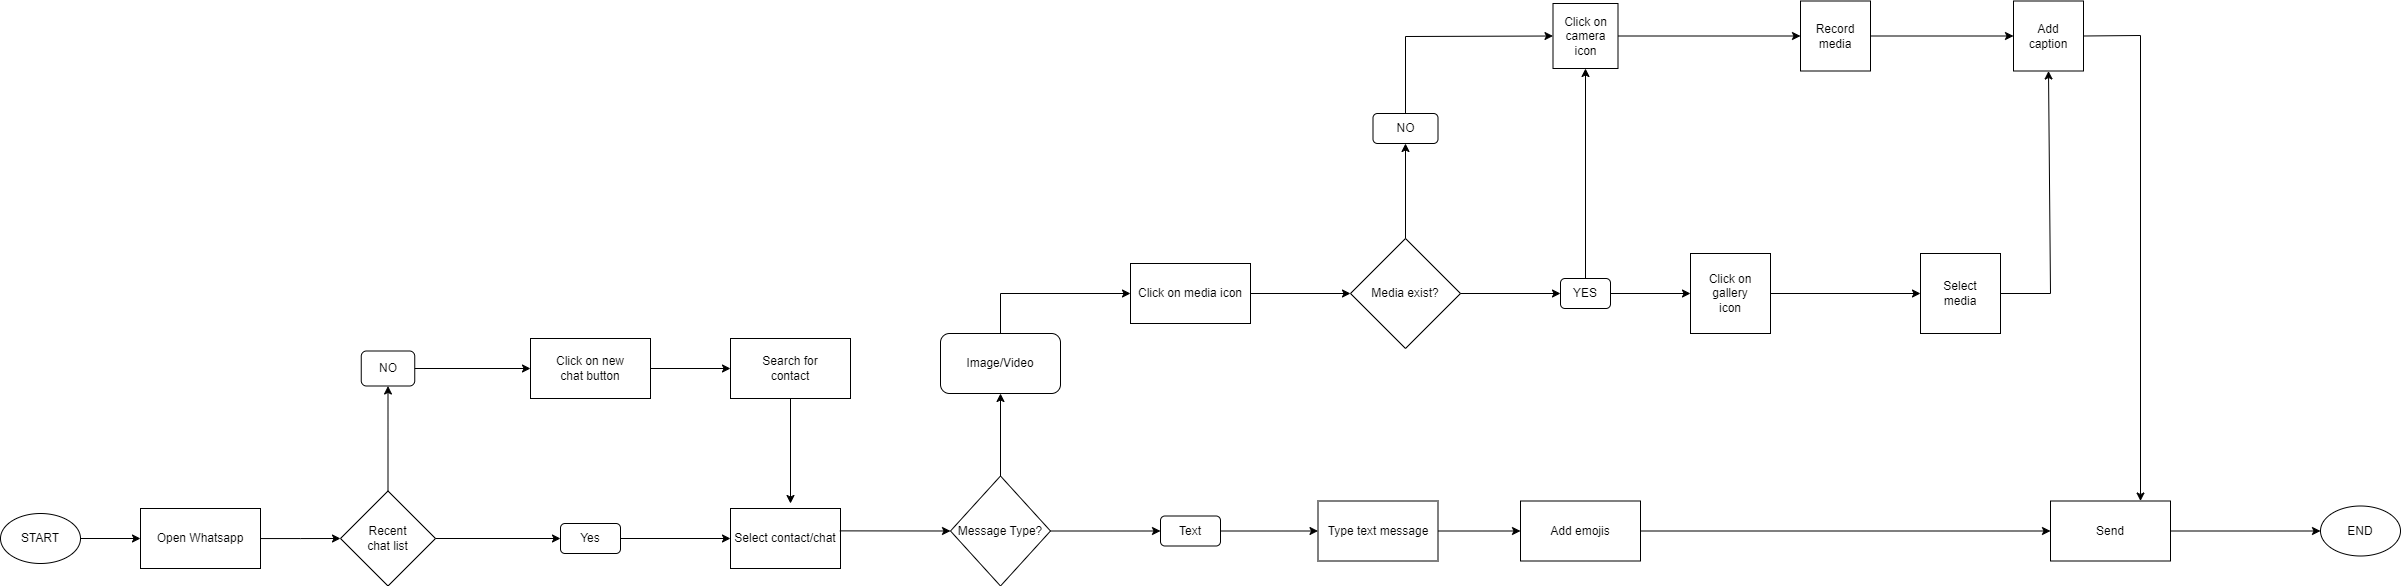

The diagram above was exported from draw.io. Its source (the exported page's mxGraphModel, read from the mxfile embedded in the PNG):
<mxGraphModel dx="2819" dy="2018" grid="1" gridSize="10" guides="1" tooltips="1" connect="1" arrows="1" fold="1" page="1" pageScale="1" pageWidth="850" pageHeight="1100" math="0" shadow="0">
  <root>
    <mxCell id="0" />
    <mxCell id="1" parent="0" />
    <mxCell id="8D0iBwHIXRS3wYGKvFep-6" value="" style="edgeStyle=orthogonalEdgeStyle;rounded=0;orthogonalLoop=1;jettySize=auto;html=1;" edge="1" parent="1" source="0di1lUnXhKAcbkOjS7HT-1" target="8D0iBwHIXRS3wYGKvFep-5">
      <mxGeometry relative="1" as="geometry" />
    </mxCell>
    <mxCell id="0di1lUnXhKAcbkOjS7HT-1" value="START" style="ellipse;whiteSpace=wrap;html=1;" vertex="1" parent="1">
      <mxGeometry x="-840" y="360" width="80" height="50" as="geometry" />
    </mxCell>
    <mxCell id="8D0iBwHIXRS3wYGKvFep-10" value="" style="edgeStyle=orthogonalEdgeStyle;rounded=0;orthogonalLoop=1;jettySize=auto;html=1;" edge="1" parent="1" source="8D0iBwHIXRS3wYGKvFep-5">
      <mxGeometry relative="1" as="geometry">
        <mxPoint x="-500" y="385" as="targetPoint" />
      </mxGeometry>
    </mxCell>
    <mxCell id="8D0iBwHIXRS3wYGKvFep-5" value="Open Whatsapp" style="whiteSpace=wrap;html=1;" vertex="1" parent="1">
      <mxGeometry x="-700" y="355" width="120" height="60" as="geometry" />
    </mxCell>
    <mxCell id="0di1lUnXhKAcbkOjS7HT-2" value="Recent&lt;div&gt;chat list&lt;/div&gt;" style="rhombus;whiteSpace=wrap;html=1;" vertex="1" parent="1">
      <mxGeometry x="-500" y="337.5" width="95" height="95" as="geometry" />
    </mxCell>
    <mxCell id="bFco2CiyY7XBC1Sh3T00-4" value="Click on new&lt;div&gt;chat button&lt;/div&gt;" style="rounded=0;whiteSpace=wrap;html=1;" vertex="1" parent="1">
      <mxGeometry x="-310" y="185" width="120" height="60" as="geometry" />
    </mxCell>
    <mxCell id="8D0iBwHIXRS3wYGKvFep-17" value="Select contact/chat" style="rounded=0;whiteSpace=wrap;html=1;" vertex="1" parent="1">
      <mxGeometry x="-110" y="355" width="110" height="60" as="geometry" />
    </mxCell>
    <mxCell id="8D0iBwHIXRS3wYGKvFep-36" value="" style="edgeStyle=orthogonalEdgeStyle;rounded=0;orthogonalLoop=1;jettySize=auto;html=1;entryX=0;entryY=0.5;entryDx=0;entryDy=0;" edge="1" parent="1" source="8D0iBwHIXRS3wYGKvFep-21" target="8D0iBwHIXRS3wYGKvFep-41">
      <mxGeometry relative="1" as="geometry">
        <mxPoint x="280" y="377.5" as="targetPoint" />
      </mxGeometry>
    </mxCell>
    <mxCell id="8D0iBwHIXRS3wYGKvFep-21" value="Message Type?" style="rhombus;whiteSpace=wrap;html=1;" vertex="1" parent="1">
      <mxGeometry x="110" y="322.5" width="100" height="110" as="geometry" />
    </mxCell>
    <mxCell id="bFco2CiyY7XBC1Sh3T00-6" value="Search for&lt;div&gt;contact&lt;/div&gt;" style="rounded=0;whiteSpace=wrap;html=1;" vertex="1" parent="1">
      <mxGeometry x="-110" y="185" width="120" height="60" as="geometry" />
    </mxCell>
    <mxCell id="bFco2CiyY7XBC1Sh3T00-7" value="" style="endArrow=classic;html=1;rounded=0;exitX=1;exitY=0.5;exitDx=0;exitDy=0;entryX=0;entryY=0.5;entryDx=0;entryDy=0;" edge="1" parent="1" source="bFco2CiyY7XBC1Sh3T00-4" target="bFco2CiyY7XBC1Sh3T00-6">
      <mxGeometry width="50" height="50" relative="1" as="geometry">
        <mxPoint x="-120" y="370" as="sourcePoint" />
        <mxPoint x="-70" y="320" as="targetPoint" />
      </mxGeometry>
    </mxCell>
    <mxCell id="bFco2CiyY7XBC1Sh3T00-8" value="" style="endArrow=classic;html=1;rounded=0;exitX=0.5;exitY=1;exitDx=0;exitDy=0;" edge="1" parent="1" source="bFco2CiyY7XBC1Sh3T00-6">
      <mxGeometry width="50" height="50" relative="1" as="geometry">
        <mxPoint x="-120" y="370" as="sourcePoint" />
        <mxPoint x="-50" y="350" as="targetPoint" />
      </mxGeometry>
    </mxCell>
    <mxCell id="bFco2CiyY7XBC1Sh3T00-10" value="" style="endArrow=classic;html=1;rounded=0;exitX=0.5;exitY=0;exitDx=0;exitDy=0;entryX=0.5;entryY=1;entryDx=0;entryDy=0;" edge="1" parent="1" source="8D0iBwHIXRS3wYGKvFep-21">
      <mxGeometry width="50" height="50" relative="1" as="geometry">
        <mxPoint x="-120" y="370" as="sourcePoint" />
        <mxPoint x="160" y="240" as="targetPoint" />
      </mxGeometry>
    </mxCell>
    <mxCell id="bFco2CiyY7XBC1Sh3T00-11" value="Click on media icon" style="rounded=0;whiteSpace=wrap;html=1;" vertex="1" parent="1">
      <mxGeometry x="290" y="110" width="120" height="60" as="geometry" />
    </mxCell>
    <mxCell id="bFco2CiyY7XBC1Sh3T00-13" value="" style="endArrow=none;html=1;rounded=0;exitX=0.5;exitY=0;exitDx=0;exitDy=0;" edge="1" parent="1" source="8D0iBwHIXRS3wYGKvFep-57">
      <mxGeometry width="50" height="50" relative="1" as="geometry">
        <mxPoint x="160" y="170" as="sourcePoint" />
        <mxPoint x="160" y="140" as="targetPoint" />
      </mxGeometry>
    </mxCell>
    <mxCell id="bFco2CiyY7XBC1Sh3T00-14" value="" style="endArrow=classic;html=1;rounded=0;entryX=0;entryY=0.5;entryDx=0;entryDy=0;" edge="1" parent="1" target="bFco2CiyY7XBC1Sh3T00-11">
      <mxGeometry width="50" height="50" relative="1" as="geometry">
        <mxPoint x="160" y="140" as="sourcePoint" />
        <mxPoint x="330" y="160" as="targetPoint" />
      </mxGeometry>
    </mxCell>
    <mxCell id="bFco2CiyY7XBC1Sh3T00-15" value="Media exist?" style="rhombus;whiteSpace=wrap;html=1;" vertex="1" parent="1">
      <mxGeometry x="510" y="85" width="110" height="110" as="geometry" />
    </mxCell>
    <mxCell id="bFco2CiyY7XBC1Sh3T00-16" value="" style="endArrow=classic;html=1;rounded=0;exitX=1;exitY=0.5;exitDx=0;exitDy=0;entryX=0;entryY=0.5;entryDx=0;entryDy=0;" edge="1" parent="1" source="bFco2CiyY7XBC1Sh3T00-11" target="bFco2CiyY7XBC1Sh3T00-15">
      <mxGeometry width="50" height="50" relative="1" as="geometry">
        <mxPoint x="280" y="210" as="sourcePoint" />
        <mxPoint x="330" y="160" as="targetPoint" />
      </mxGeometry>
    </mxCell>
    <mxCell id="8D0iBwHIXRS3wYGKvFep-38" value="" style="edgeStyle=orthogonalEdgeStyle;rounded=0;orthogonalLoop=1;jettySize=auto;html=1;exitX=1;exitY=0.5;exitDx=0;exitDy=0;" edge="1" parent="1" source="8D0iBwHIXRS3wYGKvFep-41" target="8D0iBwHIXRS3wYGKvFep-37">
      <mxGeometry relative="1" as="geometry">
        <mxPoint x="400" y="377.5" as="sourcePoint" />
      </mxGeometry>
    </mxCell>
    <mxCell id="8D0iBwHIXRS3wYGKvFep-40" value="" style="edgeStyle=orthogonalEdgeStyle;rounded=0;orthogonalLoop=1;jettySize=auto;html=1;" edge="1" parent="1" source="8D0iBwHIXRS3wYGKvFep-37" target="8D0iBwHIXRS3wYGKvFep-39">
      <mxGeometry relative="1" as="geometry" />
    </mxCell>
    <mxCell id="8D0iBwHIXRS3wYGKvFep-37" value="Type text message" style="whiteSpace=wrap;html=1;" vertex="1" parent="1">
      <mxGeometry x="477.5" y="347.5" width="120" height="60" as="geometry" />
    </mxCell>
    <mxCell id="8D0iBwHIXRS3wYGKvFep-46" value="" style="edgeStyle=orthogonalEdgeStyle;rounded=0;orthogonalLoop=1;jettySize=auto;html=1;" edge="1" parent="1" source="8D0iBwHIXRS3wYGKvFep-39" target="8D0iBwHIXRS3wYGKvFep-45">
      <mxGeometry relative="1" as="geometry" />
    </mxCell>
    <mxCell id="8D0iBwHIXRS3wYGKvFep-39" value="Add emojis" style="whiteSpace=wrap;html=1;" vertex="1" parent="1">
      <mxGeometry x="680" y="347.5" width="120" height="60" as="geometry" />
    </mxCell>
    <mxCell id="bFco2CiyY7XBC1Sh3T00-17" value="NO" style="rounded=1;whiteSpace=wrap;html=1;" vertex="1" parent="1">
      <mxGeometry x="532.5" y="-40" width="65" height="30" as="geometry" />
    </mxCell>
    <mxCell id="bFco2CiyY7XBC1Sh3T00-18" value="" style="endArrow=classic;html=1;rounded=0;exitX=0.5;exitY=0;exitDx=0;exitDy=0;entryX=0.5;entryY=1;entryDx=0;entryDy=0;" edge="1" parent="1" source="bFco2CiyY7XBC1Sh3T00-15" target="bFco2CiyY7XBC1Sh3T00-17">
      <mxGeometry width="50" height="50" relative="1" as="geometry">
        <mxPoint x="280" y="210" as="sourcePoint" />
        <mxPoint x="330" y="160" as="targetPoint" />
      </mxGeometry>
    </mxCell>
    <mxCell id="8D0iBwHIXRS3wYGKvFep-58" style="edgeStyle=orthogonalEdgeStyle;rounded=0;orthogonalLoop=1;jettySize=auto;html=1;exitX=0.5;exitY=0;exitDx=0;exitDy=0;entryX=0.5;entryY=1;entryDx=0;entryDy=0;" edge="1" parent="1" source="bFco2CiyY7XBC1Sh3T00-19" target="bFco2CiyY7XBC1Sh3T00-25">
      <mxGeometry relative="1" as="geometry" />
    </mxCell>
    <mxCell id="bFco2CiyY7XBC1Sh3T00-19" value="YES" style="rounded=1;whiteSpace=wrap;html=1;" vertex="1" parent="1">
      <mxGeometry x="720" y="125" width="50" height="30" as="geometry" />
    </mxCell>
    <mxCell id="8D0iBwHIXRS3wYGKvFep-41" value="Text" style="rounded=1;whiteSpace=wrap;html=1;" vertex="1" parent="1">
      <mxGeometry x="320" y="362.5" width="60" height="30" as="geometry" />
    </mxCell>
    <mxCell id="bFco2CiyY7XBC1Sh3T00-20" value="" style="endArrow=classic;html=1;rounded=0;exitX=1;exitY=0.5;exitDx=0;exitDy=0;entryX=0;entryY=0.5;entryDx=0;entryDy=0;" edge="1" parent="1" source="bFco2CiyY7XBC1Sh3T00-15" target="bFco2CiyY7XBC1Sh3T00-19">
      <mxGeometry width="50" height="50" relative="1" as="geometry">
        <mxPoint x="790" y="210" as="sourcePoint" />
        <mxPoint x="840" y="160" as="targetPoint" />
      </mxGeometry>
    </mxCell>
    <mxCell id="bFco2CiyY7XBC1Sh3T00-21" value="Click on&lt;div&gt;gallery&lt;/div&gt;&lt;div&gt;icon&lt;/div&gt;" style="whiteSpace=wrap;html=1;aspect=fixed;" vertex="1" parent="1">
      <mxGeometry x="850" y="100" width="80" height="80" as="geometry" />
    </mxCell>
    <mxCell id="bFco2CiyY7XBC1Sh3T00-22" value="" style="endArrow=classic;html=1;rounded=0;exitX=1;exitY=0.5;exitDx=0;exitDy=0;entryX=0;entryY=0.5;entryDx=0;entryDy=0;" edge="1" parent="1" source="bFco2CiyY7XBC1Sh3T00-19" target="bFco2CiyY7XBC1Sh3T00-21">
      <mxGeometry width="50" height="50" relative="1" as="geometry">
        <mxPoint x="790" y="210" as="sourcePoint" />
        <mxPoint x="840" y="160" as="targetPoint" />
      </mxGeometry>
    </mxCell>
    <mxCell id="bFco2CiyY7XBC1Sh3T00-23" value="Select&lt;div&gt;media&lt;/div&gt;" style="whiteSpace=wrap;html=1;aspect=fixed;" vertex="1" parent="1">
      <mxGeometry x="1080" y="100" width="80" height="80" as="geometry" />
    </mxCell>
    <mxCell id="8D0iBwHIXRS3wYGKvFep-47" style="edgeStyle=orthogonalEdgeStyle;rounded=0;orthogonalLoop=1;jettySize=auto;html=1;entryX=0;entryY=0.5;entryDx=0;entryDy=0;" edge="1" parent="1" source="8D0iBwHIXRS3wYGKvFep-45" target="bFco2CiyY7XBC1Sh3T00-37">
      <mxGeometry relative="1" as="geometry">
        <mxPoint x="1420" y="377.5" as="targetPoint" />
      </mxGeometry>
    </mxCell>
    <mxCell id="8D0iBwHIXRS3wYGKvFep-45" value="Send" style="whiteSpace=wrap;html=1;" vertex="1" parent="1">
      <mxGeometry x="1210" y="347.5" width="120" height="60" as="geometry" />
    </mxCell>
    <mxCell id="bFco2CiyY7XBC1Sh3T00-24" value="" style="endArrow=classic;html=1;rounded=0;exitX=1;exitY=0.5;exitDx=0;exitDy=0;entryX=0;entryY=0.5;entryDx=0;entryDy=0;" edge="1" parent="1" source="bFco2CiyY7XBC1Sh3T00-21" target="bFco2CiyY7XBC1Sh3T00-23">
      <mxGeometry width="50" height="50" relative="1" as="geometry">
        <mxPoint x="790" y="210" as="sourcePoint" />
        <mxPoint x="840" y="160" as="targetPoint" />
      </mxGeometry>
    </mxCell>
    <mxCell id="8D0iBwHIXRS3wYGKvFep-48" value="Yes" style="rounded=1;whiteSpace=wrap;html=1;" vertex="1" parent="1">
      <mxGeometry x="-280" y="370" width="60" height="30" as="geometry" />
    </mxCell>
    <mxCell id="8D0iBwHIXRS3wYGKvFep-50" value="NO" style="rounded=1;whiteSpace=wrap;html=1;" vertex="1" parent="1">
      <mxGeometry x="-479.25" y="197.5" width="53.5" height="35" as="geometry" />
    </mxCell>
    <mxCell id="bFco2CiyY7XBC1Sh3T00-30" value="Record&lt;div&gt;media&lt;/div&gt;" style="whiteSpace=wrap;html=1;aspect=fixed;" vertex="1" parent="1">
      <mxGeometry x="960" y="-152.5" width="70" height="70" as="geometry" />
    </mxCell>
    <mxCell id="bFco2CiyY7XBC1Sh3T00-31" value="" style="endArrow=classic;html=1;rounded=0;exitX=1;exitY=0.5;exitDx=0;exitDy=0;entryX=0;entryY=0.5;entryDx=0;entryDy=0;" edge="1" parent="1" source="bFco2CiyY7XBC1Sh3T00-25" target="bFco2CiyY7XBC1Sh3T00-30">
      <mxGeometry width="50" height="50" relative="1" as="geometry">
        <mxPoint x="930" as="sourcePoint" />
        <mxPoint x="980" y="-50" as="targetPoint" />
      </mxGeometry>
    </mxCell>
    <mxCell id="bFco2CiyY7XBC1Sh3T00-25" value="Click on&lt;div&gt;camera&lt;/div&gt;&lt;div&gt;icon&lt;/div&gt;" style="whiteSpace=wrap;html=1;aspect=fixed;" vertex="1" parent="1">
      <mxGeometry x="712.5" y="-150" width="65" height="65" as="geometry" />
    </mxCell>
    <mxCell id="8D0iBwHIXRS3wYGKvFep-57" value="Image/Video" style="rounded=1;whiteSpace=wrap;html=1;" vertex="1" parent="1">
      <mxGeometry x="100" y="180" width="120" height="60" as="geometry" />
    </mxCell>
    <mxCell id="bFco2CiyY7XBC1Sh3T00-32" value="Add&lt;div&gt;caption&lt;/div&gt;" style="whiteSpace=wrap;html=1;aspect=fixed;" vertex="1" parent="1">
      <mxGeometry x="1173" y="-152.5" width="70" height="70" as="geometry" />
    </mxCell>
    <mxCell id="bFco2CiyY7XBC1Sh3T00-33" value="" style="endArrow=classic;html=1;rounded=0;exitX=1;exitY=0.5;exitDx=0;exitDy=0;entryX=0;entryY=0.5;entryDx=0;entryDy=0;" edge="1" parent="1" source="bFco2CiyY7XBC1Sh3T00-30" target="bFco2CiyY7XBC1Sh3T00-32">
      <mxGeometry width="50" height="50" relative="1" as="geometry">
        <mxPoint x="930" as="sourcePoint" />
        <mxPoint x="980" y="-50" as="targetPoint" />
      </mxGeometry>
    </mxCell>
    <mxCell id="bFco2CiyY7XBC1Sh3T00-35" value="" style="endArrow=none;html=1;rounded=0;exitX=1;exitY=0.5;exitDx=0;exitDy=0;" edge="1" parent="1" source="bFco2CiyY7XBC1Sh3T00-23">
      <mxGeometry width="50" height="50" relative="1" as="geometry">
        <mxPoint x="880" as="sourcePoint" />
        <mxPoint x="1210" y="140" as="targetPoint" />
      </mxGeometry>
    </mxCell>
    <mxCell id="bFco2CiyY7XBC1Sh3T00-36" value="" style="endArrow=classic;html=1;rounded=0;entryX=0.5;entryY=1;entryDx=0;entryDy=0;" edge="1" parent="1" target="bFco2CiyY7XBC1Sh3T00-32">
      <mxGeometry width="50" height="50" relative="1" as="geometry">
        <mxPoint x="1210" y="140" as="sourcePoint" />
        <mxPoint x="930" y="-50" as="targetPoint" />
      </mxGeometry>
    </mxCell>
    <mxCell id="bFco2CiyY7XBC1Sh3T00-37" value="END" style="ellipse;whiteSpace=wrap;html=1;" vertex="1" parent="1">
      <mxGeometry x="1480" y="352.5" width="80" height="50" as="geometry" />
    </mxCell>
    <mxCell id="bFco2CiyY7XBC1Sh3T00-38" value="" style="endArrow=classic;html=1;rounded=0;entryX=0.75;entryY=0;entryDx=0;entryDy=0;" edge="1" parent="1" target="8D0iBwHIXRS3wYGKvFep-45">
      <mxGeometry width="50" height="50" relative="1" as="geometry">
        <mxPoint x="1300" y="-118" as="sourcePoint" />
        <mxPoint x="1180" y="60" as="targetPoint" />
      </mxGeometry>
    </mxCell>
    <mxCell id="bFco2CiyY7XBC1Sh3T00-39" value="" style="endArrow=none;html=1;rounded=0;exitX=1;exitY=0.5;exitDx=0;exitDy=0;" edge="1" parent="1" source="bFco2CiyY7XBC1Sh3T00-32">
      <mxGeometry width="50" height="50" relative="1" as="geometry">
        <mxPoint x="1270" y="-140" as="sourcePoint" />
        <mxPoint x="1300" y="-118" as="targetPoint" />
      </mxGeometry>
    </mxCell>
    <mxCell id="bFco2CiyY7XBC1Sh3T00-40" value="" style="endArrow=classic;html=1;rounded=0;entryX=0;entryY=0.5;entryDx=0;entryDy=0;" edge="1" parent="1" target="bFco2CiyY7XBC1Sh3T00-25">
      <mxGeometry width="50" height="50" relative="1" as="geometry">
        <mxPoint x="565" y="-117" as="sourcePoint" />
        <mxPoint x="590" y="60" as="targetPoint" />
      </mxGeometry>
    </mxCell>
    <mxCell id="bFco2CiyY7XBC1Sh3T00-41" value="" style="endArrow=none;html=1;rounded=0;exitX=0.5;exitY=0;exitDx=0;exitDy=0;" edge="1" parent="1" source="bFco2CiyY7XBC1Sh3T00-17">
      <mxGeometry width="50" height="50" relative="1" as="geometry">
        <mxPoint x="540" y="110" as="sourcePoint" />
        <mxPoint x="565" y="-117" as="targetPoint" />
      </mxGeometry>
    </mxCell>
    <mxCell id="bFco2CiyY7XBC1Sh3T00-42" value="" style="endArrow=classic;html=1;rounded=0;exitX=0.5;exitY=0;exitDx=0;exitDy=0;entryX=0.5;entryY=1;entryDx=0;entryDy=0;" edge="1" parent="1" source="0di1lUnXhKAcbkOjS7HT-2" target="8D0iBwHIXRS3wYGKvFep-50">
      <mxGeometry width="50" height="50" relative="1" as="geometry">
        <mxPoint x="-220" y="370" as="sourcePoint" />
        <mxPoint x="-170" y="320" as="targetPoint" />
      </mxGeometry>
    </mxCell>
    <mxCell id="bFco2CiyY7XBC1Sh3T00-43" value="" style="endArrow=classic;html=1;rounded=0;exitX=1;exitY=0.5;exitDx=0;exitDy=0;entryX=0;entryY=0.5;entryDx=0;entryDy=0;" edge="1" parent="1" source="8D0iBwHIXRS3wYGKvFep-50" target="bFco2CiyY7XBC1Sh3T00-4">
      <mxGeometry width="50" height="50" relative="1" as="geometry">
        <mxPoint x="-220" y="370" as="sourcePoint" />
        <mxPoint x="-170" y="320" as="targetPoint" />
      </mxGeometry>
    </mxCell>
    <mxCell id="bFco2CiyY7XBC1Sh3T00-44" value="" style="endArrow=classic;html=1;rounded=0;exitX=1;exitY=0.5;exitDx=0;exitDy=0;entryX=0;entryY=0.5;entryDx=0;entryDy=0;" edge="1" parent="1" source="0di1lUnXhKAcbkOjS7HT-2" target="8D0iBwHIXRS3wYGKvFep-48">
      <mxGeometry width="50" height="50" relative="1" as="geometry">
        <mxPoint x="-220" y="370" as="sourcePoint" />
        <mxPoint x="-170" y="320" as="targetPoint" />
      </mxGeometry>
    </mxCell>
    <mxCell id="bFco2CiyY7XBC1Sh3T00-45" value="" style="endArrow=classic;html=1;rounded=0;exitX=1;exitY=0.5;exitDx=0;exitDy=0;entryX=0;entryY=0.5;entryDx=0;entryDy=0;" edge="1" parent="1" source="8D0iBwHIXRS3wYGKvFep-48" target="8D0iBwHIXRS3wYGKvFep-17">
      <mxGeometry width="50" height="50" relative="1" as="geometry">
        <mxPoint x="-220" y="370" as="sourcePoint" />
        <mxPoint x="-170" y="320" as="targetPoint" />
      </mxGeometry>
    </mxCell>
    <mxCell id="bFco2CiyY7XBC1Sh3T00-46" value="" style="endArrow=classic;html=1;rounded=0;entryX=0;entryY=0.5;entryDx=0;entryDy=0;exitX=0.993;exitY=0.373;exitDx=0;exitDy=0;exitPerimeter=0;" edge="1" parent="1" source="8D0iBwHIXRS3wYGKvFep-17" target="8D0iBwHIXRS3wYGKvFep-21">
      <mxGeometry width="50" height="50" relative="1" as="geometry">
        <mxPoint x="-90" y="410" as="sourcePoint" />
        <mxPoint x="-40" y="360" as="targetPoint" />
      </mxGeometry>
    </mxCell>
  </root>
</mxGraphModel>